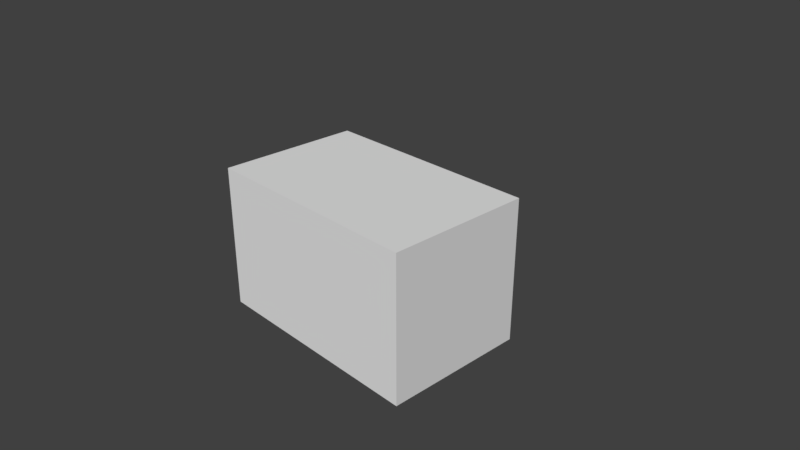 # Source: demensdeumLogo.blend  (saved by Blender 2.78.4; exported with 4.5.12 LTS)
import bpy
from mathutils import Matrix  # noqa: F401  (used for matrix-valued properties, if any)

bpy.ops.wm.read_factory_settings(use_empty=True)
scene = bpy.context.scene
scene.name = 'Scene'

# ---- collections
col_collection_1 = bpy.data.collections.new('Collection 1'); scene.collection.children.link(col_collection_1)

# ---- world
world_world = bpy.data.worlds.new('World'); scene.world = world_world
world_world.color = (0.05088, 0.05088, 0.05088)
world_world.use_sun_shadow = False
world_world.sun_shadow_jitter_overblur = 0.0
world_world.cycles.sampling_method = 'MANUAL'

# ---- cameras
cam_camera = bpy.data.cameras.new('Camera')
cam_camera.clip_end = 100.0
cam_camera.lens = 35.0
cam_camera.sensor_width = 32.0
cam_camera.sensor_height = 18.0
cam_camera.ortho_scale = 7.314
cam_camera.dof.focus_distance = 0.0
cam_camera.dof.aperture_fstop = 128.0

# ---- meshes
me_cube = bpy.data.meshes.new('Cube')
me_cube.from_pydata([(-1.0, -1.0, -1.0), (-1.0, -1.0, 1.0), (-1.0, 1.0, -1.0), (-1.0, 1.0, 1.0), (1.0, -1.0, -1.0), (1.0, -1.0, 1.0), (1.0, 1.0, -1.0), (1.0, 1.0, 1.0)], [], [(1, 2, 0), (3, 6, 2), (7, 4, 6), (5, 0, 4), (6, 0, 2), (3, 5, 7), (1, 3, 2), (3, 7, 6), (7, 5, 4), (5, 1, 0), (6, 4, 0), (3, 1, 5)])
_uv = me_cube.uv_layers.new(name='UVMap')
_uv.uv.foreach_set('vector', [0.03112, 1.0, 0.3272, 0.1928, 0.03112, -0.000233, 0.3272, 0.8072, 0.6728, 0.1928, 0.3272, 0.1928, 0.6728, 0.8072, 0.9689, -0.000233, 0.6728, 0.1928, 0.9689, 1.0, 0.03112, -0.000233, 0.9689, -0.000233, 0.6728, 0.1928, 0.03112, -0.000233, 0.3272, 0.1928, 0.3272, 0.8072, 0.9689, 1.0, 0.6728, 0.8072, 0.03112, 1.0, 0.3272, 0.8072, 0.3272, 0.1928, 0.3272, 0.8072, 0.6728, 0.8072, 0.6728, 0.1928, 0.6728, 0.8072, 0.9689, 1.0, 0.9689, -0.000233, 0.9689, 1.0, 0.03112, 1.0, 0.03112, -0.000233, 0.6728, 0.1928, 0.9689, -0.000233, 0.03112, -0.000233, 0.3272, 0.8072, 0.03112, 1.0, 0.9689, 1.0])
me_cube.use_remesh_preserve_volume = False
me_cube.use_remesh_preserve_attributes = False
me_cube.use_mirror_vertex_groups = False
me_cube.update()

# ---- objects
ob_cube = bpy.data.objects.new('Cube', me_cube)
ob_camera = bpy.data.objects.new('Camera', cam_camera)

# ---- transforms, parenting, visibility, modifiers, constraints
ob_cube.location = (0.0, 0.0, 0.0)
ob_cube.scale = (1.578, 1.0, 1.0)
ob_cube.lineart.crease_threshold = 0.0
ob_camera.location = (7.481, -6.508, 5.344)
ob_camera.rotation_euler = (1.109, 0.0, 0.8149)
ob_camera.lock_rotations_4d = False
ob_camera.empty_display_type = 'ARROWS'
ob_camera.color = (0.0, 0.0, 0.0, 0.0)
ob_camera.display_type = 'WIRE'
ob_camera.lineart.crease_threshold = 0.0

# ---- collection membership
col_collection_1.objects.link(ob_cube)
col_collection_1.objects.link(ob_camera)

# ---- scene / render settings (as saved in the file)
scene.camera = ob_camera
scene.frame_start = 1; scene.frame_end = 250; scene.frame_set(170)
scene.render.engine = 'BLENDER_EEVEE_NEXT'
scene.render.resolution_percentage = 50
scene.render.dither_intensity = 0.0
scene.cycles.use_denoising = False
scene.cycles.samples = 128
scene.cycles.sampling_pattern = 'TABULATED_SOBOL'
scene.cycles.use_adaptive_sampling = False
scene.cycles.use_light_tree = False
scene.cycles.blur_glossy = 0.0
scene.cycles.sample_clamp_indirect = 0.0
scene.view_settings.view_transform = 'Standard'
bpy.context.view_layer.update()

# ---- added for rendering (the .blend has no usable light): sun
light_auto_sun = bpy.data.lights.new('AutoSun', 'SUN')
light_auto_sun.energy = 3.0
light_auto_sun.angle = 0.0523599
ob_auto_sun = bpy.data.objects.new('AutoSun', light_auto_sun)
scene.collection.objects.link(ob_auto_sun)
ob_auto_sun.rotation_euler = (0.872665, 0.174533, 0.523599)
bpy.context.view_layer.update()
